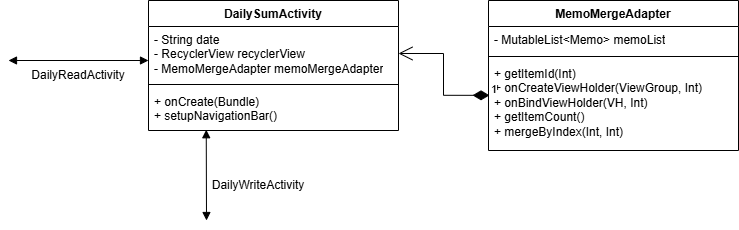

The diagram above was exported from draw.io. Its source (the exported page's mxGraphModel, read from the mxfile embedded in the PNG):
<mxGraphModel dx="809" dy="881" grid="1" gridSize="10" guides="1" tooltips="1" connect="1" arrows="1" fold="1" page="1" pageScale="1" pageWidth="827" pageHeight="1169" math="0" shadow="0">
  <root>
    <mxCell id="0" />
    <mxCell id="1" parent="0" />
    <mxCell id="O5JxcNGmfaISL1WmJBoR-1" value="&lt;span style=&quot;font-size: 12px;&quot;&gt;DailySumActivity&lt;/span&gt;" style="swimlane;fontStyle=1;align=center;verticalAlign=top;childLayout=stackLayout;horizontal=1;startSize=26;horizontalStack=0;resizeParent=1;resizeParentMax=0;resizeLast=0;collapsible=1;marginBottom=0;whiteSpace=wrap;html=1;" parent="1" vertex="1">
      <mxGeometry x="160" y="90" width="250" height="130" as="geometry" />
    </mxCell>
    <mxCell id="O5JxcNGmfaISL1WmJBoR-2" value="&lt;div&gt;&lt;span style=&quot;font-size: 12px;&quot;&gt;- String date&lt;/span&gt;&lt;/div&gt;&lt;div&gt;&lt;span style=&quot;font-size: 12px;&quot;&gt;- RecyclerView recyclerView&lt;/span&gt;&lt;/div&gt;&lt;div&gt;&lt;span style=&quot;font-size: 12px;&quot;&gt;- MemoMergeAdapter memoMergeAdapter&lt;/span&gt;&lt;/div&gt;" style="text;strokeColor=none;fillColor=none;align=left;verticalAlign=top;spacingLeft=4;spacingRight=4;overflow=hidden;rotatable=0;points=[[0,0.5],[1,0.5]];portConstraint=eastwest;whiteSpace=wrap;html=1;" parent="O5JxcNGmfaISL1WmJBoR-1" vertex="1">
      <mxGeometry y="26" width="250" height="54" as="geometry" />
    </mxCell>
    <mxCell id="O5JxcNGmfaISL1WmJBoR-3" value="" style="line;strokeWidth=1;fillColor=none;align=left;verticalAlign=middle;spacingTop=-1;spacingLeft=3;spacingRight=3;rotatable=0;labelPosition=right;points=[];portConstraint=eastwest;strokeColor=inherit;" parent="O5JxcNGmfaISL1WmJBoR-1" vertex="1">
      <mxGeometry y="80" width="250" height="8" as="geometry" />
    </mxCell>
    <mxCell id="O5JxcNGmfaISL1WmJBoR-4" value="&lt;div&gt;&lt;span style=&quot;font-size: 12px;&quot;&gt;+ onCreate(Bundle)&lt;/span&gt;&lt;/div&gt;&lt;div&gt;&lt;span style=&quot;font-size: 12px;&quot;&gt;+ setupNavigationBar()&lt;/span&gt;&lt;/div&gt;" style="text;strokeColor=none;fillColor=none;align=left;verticalAlign=top;spacingLeft=4;spacingRight=4;overflow=hidden;rotatable=0;points=[[0,0.5],[1,0.5]];portConstraint=eastwest;whiteSpace=wrap;html=1;" parent="O5JxcNGmfaISL1WmJBoR-1" vertex="1">
      <mxGeometry y="88" width="250" height="42" as="geometry" />
    </mxCell>
    <mxCell id="c5d9JSBxSHj9cWmpPpFB-1" value="" style="endArrow=block;startArrow=block;endFill=1;startFill=1;html=1;rounded=0;" parent="1" edge="1">
      <mxGeometry width="160" relative="1" as="geometry">
        <mxPoint x="20" y="150" as="sourcePoint" />
        <mxPoint x="160" y="150" as="targetPoint" />
      </mxGeometry>
    </mxCell>
    <mxCell id="c5d9JSBxSHj9cWmpPpFB-3" value="" style="endArrow=block;startArrow=block;endFill=1;startFill=1;html=1;rounded=0;exitX=0.231;exitY=0.982;exitDx=0;exitDy=0;exitPerimeter=0;" parent="1" source="O5JxcNGmfaISL1WmJBoR-4" edge="1">
      <mxGeometry width="160" relative="1" as="geometry">
        <mxPoint x="310" y="360" as="sourcePoint" />
        <mxPoint x="218" y="310" as="targetPoint" />
      </mxGeometry>
    </mxCell>
    <mxCell id="c5d9JSBxSHj9cWmpPpFB-4" value="DailyReadActivity" style="text;html=1;whiteSpace=wrap;strokeColor=none;fillColor=none;align=center;verticalAlign=middle;rounded=0;" parent="1" vertex="1">
      <mxGeometry x="60" y="150" width="60" height="30" as="geometry" />
    </mxCell>
    <mxCell id="c5d9JSBxSHj9cWmpPpFB-6" value="DailyWriteActivity" style="text;html=1;whiteSpace=wrap;strokeColor=none;fillColor=none;align=center;verticalAlign=middle;rounded=0;" parent="1" vertex="1">
      <mxGeometry x="240" y="260" width="60" height="30" as="geometry" />
    </mxCell>
    <mxCell id="c5d9JSBxSHj9cWmpPpFB-7" value="MemoMergeAdapter" style="swimlane;fontStyle=1;align=center;verticalAlign=top;childLayout=stackLayout;horizontal=1;startSize=26;horizontalStack=0;resizeParent=1;resizeParentMax=0;resizeLast=0;collapsible=1;marginBottom=0;whiteSpace=wrap;html=1;" parent="1" vertex="1">
      <mxGeometry x="500" y="90" width="250" height="150" as="geometry" />
    </mxCell>
    <mxCell id="c5d9JSBxSHj9cWmpPpFB-8" value="- MutableList&amp;lt;Memo&amp;gt; memoList" style="text;strokeColor=none;fillColor=none;align=left;verticalAlign=top;spacingLeft=4;spacingRight=4;overflow=hidden;rotatable=0;points=[[0,0.5],[1,0.5]];portConstraint=eastwest;whiteSpace=wrap;html=1;" parent="c5d9JSBxSHj9cWmpPpFB-7" vertex="1">
      <mxGeometry y="26" width="250" height="26" as="geometry" />
    </mxCell>
    <mxCell id="c5d9JSBxSHj9cWmpPpFB-9" value="" style="line;strokeWidth=1;fillColor=none;align=left;verticalAlign=middle;spacingTop=-1;spacingLeft=3;spacingRight=3;rotatable=0;labelPosition=right;points=[];portConstraint=eastwest;strokeColor=inherit;" parent="c5d9JSBxSHj9cWmpPpFB-7" vertex="1">
      <mxGeometry y="52" width="250" height="8" as="geometry" />
    </mxCell>
    <mxCell id="c5d9JSBxSHj9cWmpPpFB-10" value="&lt;div&gt;&lt;span style=&quot;font-size: 12px;&quot;&gt;+ getItemId(Int)&lt;/span&gt;&lt;/div&gt;&lt;div&gt;&lt;span style=&quot;font-size: 12px;&quot;&gt;+ onCreateViewHolder(ViewGroup, Int)&lt;/span&gt;&lt;/div&gt;&lt;div&gt;&lt;span style=&quot;font-size: 12px;&quot;&gt;+ onBindViewHolder(VH, Int)&lt;/span&gt;&lt;/div&gt;&lt;div&gt;&lt;span style=&quot;font-size: 12px;&quot;&gt;+ getItemCount()&lt;/span&gt;&lt;/div&gt;&lt;div&gt;&lt;span style=&quot;font-size: 12px;&quot;&gt;+ mergeByIndex(Int, Int)&lt;/span&gt;&lt;/div&gt;" style="text;strokeColor=none;fillColor=none;align=left;verticalAlign=top;spacingLeft=4;spacingRight=4;overflow=hidden;rotatable=0;points=[[0,0.5],[1,0.5]];portConstraint=eastwest;whiteSpace=wrap;html=1;" parent="c5d9JSBxSHj9cWmpPpFB-7" vertex="1">
      <mxGeometry y="60" width="250" height="90" as="geometry" />
    </mxCell>
    <mxCell id="c5d9JSBxSHj9cWmpPpFB-11" value="1" style="endArrow=open;html=1;endSize=12;startArrow=diamondThin;startSize=14;startFill=1;edgeStyle=orthogonalEdgeStyle;align=left;verticalAlign=bottom;rounded=0;exitX=0.004;exitY=0.387;exitDx=0;exitDy=0;exitPerimeter=0;" parent="1" source="c5d9JSBxSHj9cWmpPpFB-10" target="O5JxcNGmfaISL1WmJBoR-2" edge="1">
      <mxGeometry x="-1" y="3" relative="1" as="geometry">
        <mxPoint x="410" y="340" as="sourcePoint" />
        <mxPoint x="570" y="340" as="targetPoint" />
      </mxGeometry>
    </mxCell>
  </root>
</mxGraphModel>